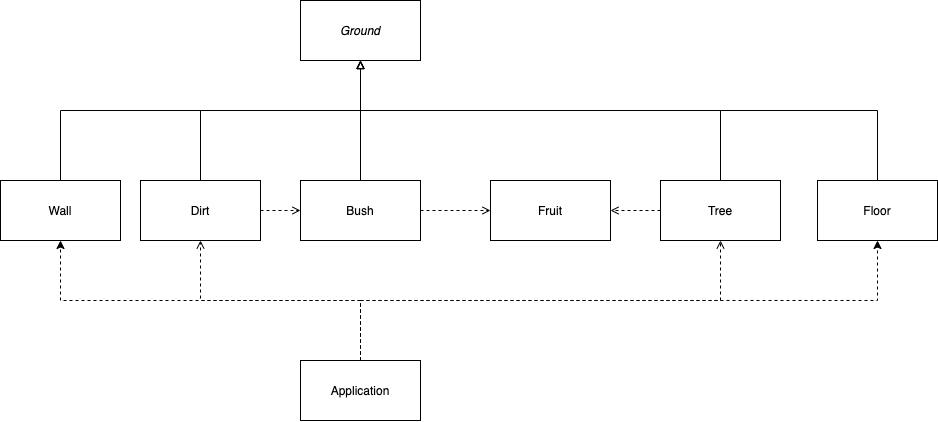

The diagram above was exported from draw.io. Its source (the exported page's mxGraphModel, read from the mxfile embedded in the PNG):
<mxGraphModel dx="1082" dy="674" grid="1" gridSize="10" guides="1" tooltips="1" connect="1" arrows="1" fold="1" page="1" pageScale="1" pageWidth="827" pageHeight="1169" math="0" shadow="0">
  <root>
    <mxCell id="0" />
    <mxCell id="1" parent="0" />
    <mxCell id="gupg1X5G26FILIUT33FP-1" style="edgeStyle=orthogonalEdgeStyle;rounded=0;orthogonalLoop=1;jettySize=auto;html=1;entryX=0.5;entryY=1;entryDx=0;entryDy=0;endArrow=open;endFill=0;dashed=1;" parent="1" source="gupg1X5G26FILIUT33FP-6" target="gupg1X5G26FILIUT33FP-8" edge="1">
      <mxGeometry relative="1" as="geometry">
        <Array as="points">
          <mxPoint x="420" y="500" />
          <mxPoint x="780" y="500" />
        </Array>
      </mxGeometry>
    </mxCell>
    <mxCell id="gupg1X5G26FILIUT33FP-2" style="edgeStyle=orthogonalEdgeStyle;rounded=0;orthogonalLoop=1;jettySize=auto;html=1;entryX=0.5;entryY=1;entryDx=0;entryDy=0;dashed=1;endArrow=open;endFill=0;" parent="1" source="gupg1X5G26FILIUT33FP-6" target="gupg1X5G26FILIUT33FP-10" edge="1">
      <mxGeometry relative="1" as="geometry">
        <Array as="points">
          <mxPoint x="420" y="500" />
          <mxPoint x="260" y="500" />
        </Array>
      </mxGeometry>
    </mxCell>
    <mxCell id="gupg1X5G26FILIUT33FP-3" style="edgeStyle=orthogonalEdgeStyle;rounded=0;orthogonalLoop=1;jettySize=auto;html=1;entryX=0;entryY=0.5;entryDx=0;entryDy=0;dashed=1;endArrow=open;endFill=0;exitX=1;exitY=0.5;exitDx=0;exitDy=0;" parent="1" source="gupg1X5G26FILIUT33FP-10" target="gupg1X5G26FILIUT33FP-12" edge="1">
      <mxGeometry relative="1" as="geometry">
        <Array as="points" />
      </mxGeometry>
    </mxCell>
    <mxCell id="gupg1X5G26FILIUT33FP-4" style="edgeStyle=orthogonalEdgeStyle;rounded=0;orthogonalLoop=1;jettySize=auto;html=1;entryX=0.5;entryY=1;entryDx=0;entryDy=0;endArrow=classic;endFill=1;dashed=1;" parent="1" source="gupg1X5G26FILIUT33FP-6" target="gupg1X5G26FILIUT33FP-15" edge="1">
      <mxGeometry relative="1" as="geometry">
        <Array as="points">
          <mxPoint x="420" y="500" />
          <mxPoint x="937" y="500" />
        </Array>
      </mxGeometry>
    </mxCell>
    <mxCell id="gupg1X5G26FILIUT33FP-5" style="edgeStyle=orthogonalEdgeStyle;rounded=0;orthogonalLoop=1;jettySize=auto;html=1;entryX=0.5;entryY=1;entryDx=0;entryDy=0;dashed=1;endArrow=classic;endFill=1;" parent="1" source="gupg1X5G26FILIUT33FP-6" target="gupg1X5G26FILIUT33FP-17" edge="1">
      <mxGeometry relative="1" as="geometry">
        <Array as="points">
          <mxPoint x="420" y="500" />
          <mxPoint x="120" y="500" />
        </Array>
      </mxGeometry>
    </mxCell>
    <mxCell id="gupg1X5G26FILIUT33FP-6" value="Application" style="whiteSpace=wrap;html=1;" parent="1" vertex="1">
      <mxGeometry x="360" y="560" width="120" height="60" as="geometry" />
    </mxCell>
    <mxCell id="gupg1X5G26FILIUT33FP-7" style="edgeStyle=orthogonalEdgeStyle;rounded=0;orthogonalLoop=1;jettySize=auto;html=1;entryX=0.5;entryY=1;entryDx=0;entryDy=0;endArrow=block;endFill=0;" parent="1" source="gupg1X5G26FILIUT33FP-8" target="gupg1X5G26FILIUT33FP-13" edge="1">
      <mxGeometry relative="1" as="geometry">
        <Array as="points">
          <mxPoint x="780" y="310" />
          <mxPoint x="420" y="310" />
        </Array>
      </mxGeometry>
    </mxCell>
    <mxCell id="At5b3oLD3wug7jjvMqOS-5" style="edgeStyle=orthogonalEdgeStyle;rounded=0;orthogonalLoop=1;jettySize=auto;html=1;entryX=1;entryY=0.5;entryDx=0;entryDy=0;dashed=1;endArrow=open;endFill=0;" edge="1" parent="1" source="gupg1X5G26FILIUT33FP-8" target="At5b3oLD3wug7jjvMqOS-3">
      <mxGeometry relative="1" as="geometry" />
    </mxCell>
    <mxCell id="gupg1X5G26FILIUT33FP-8" value="Tree&lt;br&gt;" style="whiteSpace=wrap;html=1;" parent="1" vertex="1">
      <mxGeometry x="720" y="380" width="120" height="60" as="geometry" />
    </mxCell>
    <mxCell id="gupg1X5G26FILIUT33FP-9" style="edgeStyle=orthogonalEdgeStyle;rounded=0;orthogonalLoop=1;jettySize=auto;html=1;exitX=0.5;exitY=0;exitDx=0;exitDy=0;endArrow=block;endFill=0;" parent="1" source="gupg1X5G26FILIUT33FP-10" edge="1">
      <mxGeometry relative="1" as="geometry">
        <mxPoint x="420" y="260" as="targetPoint" />
        <Array as="points">
          <mxPoint x="260" y="310" />
          <mxPoint x="420" y="310" />
        </Array>
      </mxGeometry>
    </mxCell>
    <mxCell id="gupg1X5G26FILIUT33FP-10" value="Dirt" style="whiteSpace=wrap;html=1;" parent="1" vertex="1">
      <mxGeometry x="200" y="380" width="120" height="60" as="geometry" />
    </mxCell>
    <mxCell id="At5b3oLD3wug7jjvMqOS-4" style="edgeStyle=orthogonalEdgeStyle;rounded=0;orthogonalLoop=1;jettySize=auto;html=1;endArrow=open;endFill=0;dashed=1;" edge="1" parent="1" source="gupg1X5G26FILIUT33FP-12" target="At5b3oLD3wug7jjvMqOS-3">
      <mxGeometry relative="1" as="geometry" />
    </mxCell>
    <mxCell id="gupg1X5G26FILIUT33FP-12" value="Bush" style="whiteSpace=wrap;html=1;" parent="1" vertex="1">
      <mxGeometry x="360" y="380" width="120" height="60" as="geometry" />
    </mxCell>
    <mxCell id="gupg1X5G26FILIUT33FP-13" value="&lt;i&gt;Ground&lt;/i&gt;" style="whiteSpace=wrap;html=1;" parent="1" vertex="1">
      <mxGeometry x="360" y="200" width="120" height="60" as="geometry" />
    </mxCell>
    <mxCell id="gupg1X5G26FILIUT33FP-14" style="edgeStyle=orthogonalEdgeStyle;rounded=0;orthogonalLoop=1;jettySize=auto;html=1;endArrow=block;endFill=0;" parent="1" source="gupg1X5G26FILIUT33FP-15" edge="1">
      <mxGeometry relative="1" as="geometry">
        <mxPoint x="420" y="260" as="targetPoint" />
        <Array as="points">
          <mxPoint x="937" y="310" />
          <mxPoint x="420" y="310" />
        </Array>
      </mxGeometry>
    </mxCell>
    <mxCell id="gupg1X5G26FILIUT33FP-15" value="Floor" style="whiteSpace=wrap;html=1;" parent="1" vertex="1">
      <mxGeometry x="877" y="380" width="120" height="60" as="geometry" />
    </mxCell>
    <mxCell id="gupg1X5G26FILIUT33FP-16" style="edgeStyle=orthogonalEdgeStyle;rounded=0;orthogonalLoop=1;jettySize=auto;html=1;entryX=0.5;entryY=1;entryDx=0;entryDy=0;endArrow=block;endFill=0;" parent="1" source="gupg1X5G26FILIUT33FP-17" target="gupg1X5G26FILIUT33FP-13" edge="1">
      <mxGeometry relative="1" as="geometry">
        <Array as="points">
          <mxPoint x="120" y="310" />
          <mxPoint x="420" y="310" />
        </Array>
      </mxGeometry>
    </mxCell>
    <mxCell id="gupg1X5G26FILIUT33FP-17" value="Wall" style="whiteSpace=wrap;html=1;" parent="1" vertex="1">
      <mxGeometry x="60" y="380" width="120" height="60" as="geometry" />
    </mxCell>
    <mxCell id="At5b3oLD3wug7jjvMqOS-1" style="edgeStyle=orthogonalEdgeStyle;rounded=0;orthogonalLoop=1;jettySize=auto;html=1;entryX=0.5;entryY=1;entryDx=0;entryDy=0;endArrow=block;endFill=0;exitX=0.5;exitY=0;exitDx=0;exitDy=0;" edge="1" parent="1" source="gupg1X5G26FILIUT33FP-12" target="gupg1X5G26FILIUT33FP-13">
      <mxGeometry relative="1" as="geometry">
        <Array as="points">
          <mxPoint x="420" y="380" />
          <mxPoint x="420" y="260" />
        </Array>
        <mxPoint x="150.00000000000023" y="410" as="sourcePoint" />
        <mxPoint x="430" y="270" as="targetPoint" />
      </mxGeometry>
    </mxCell>
    <mxCell id="At5b3oLD3wug7jjvMqOS-3" value="Fruit" style="whiteSpace=wrap;html=1;" vertex="1" parent="1">
      <mxGeometry x="550" y="380" width="120" height="60" as="geometry" />
    </mxCell>
  </root>
</mxGraphModel>